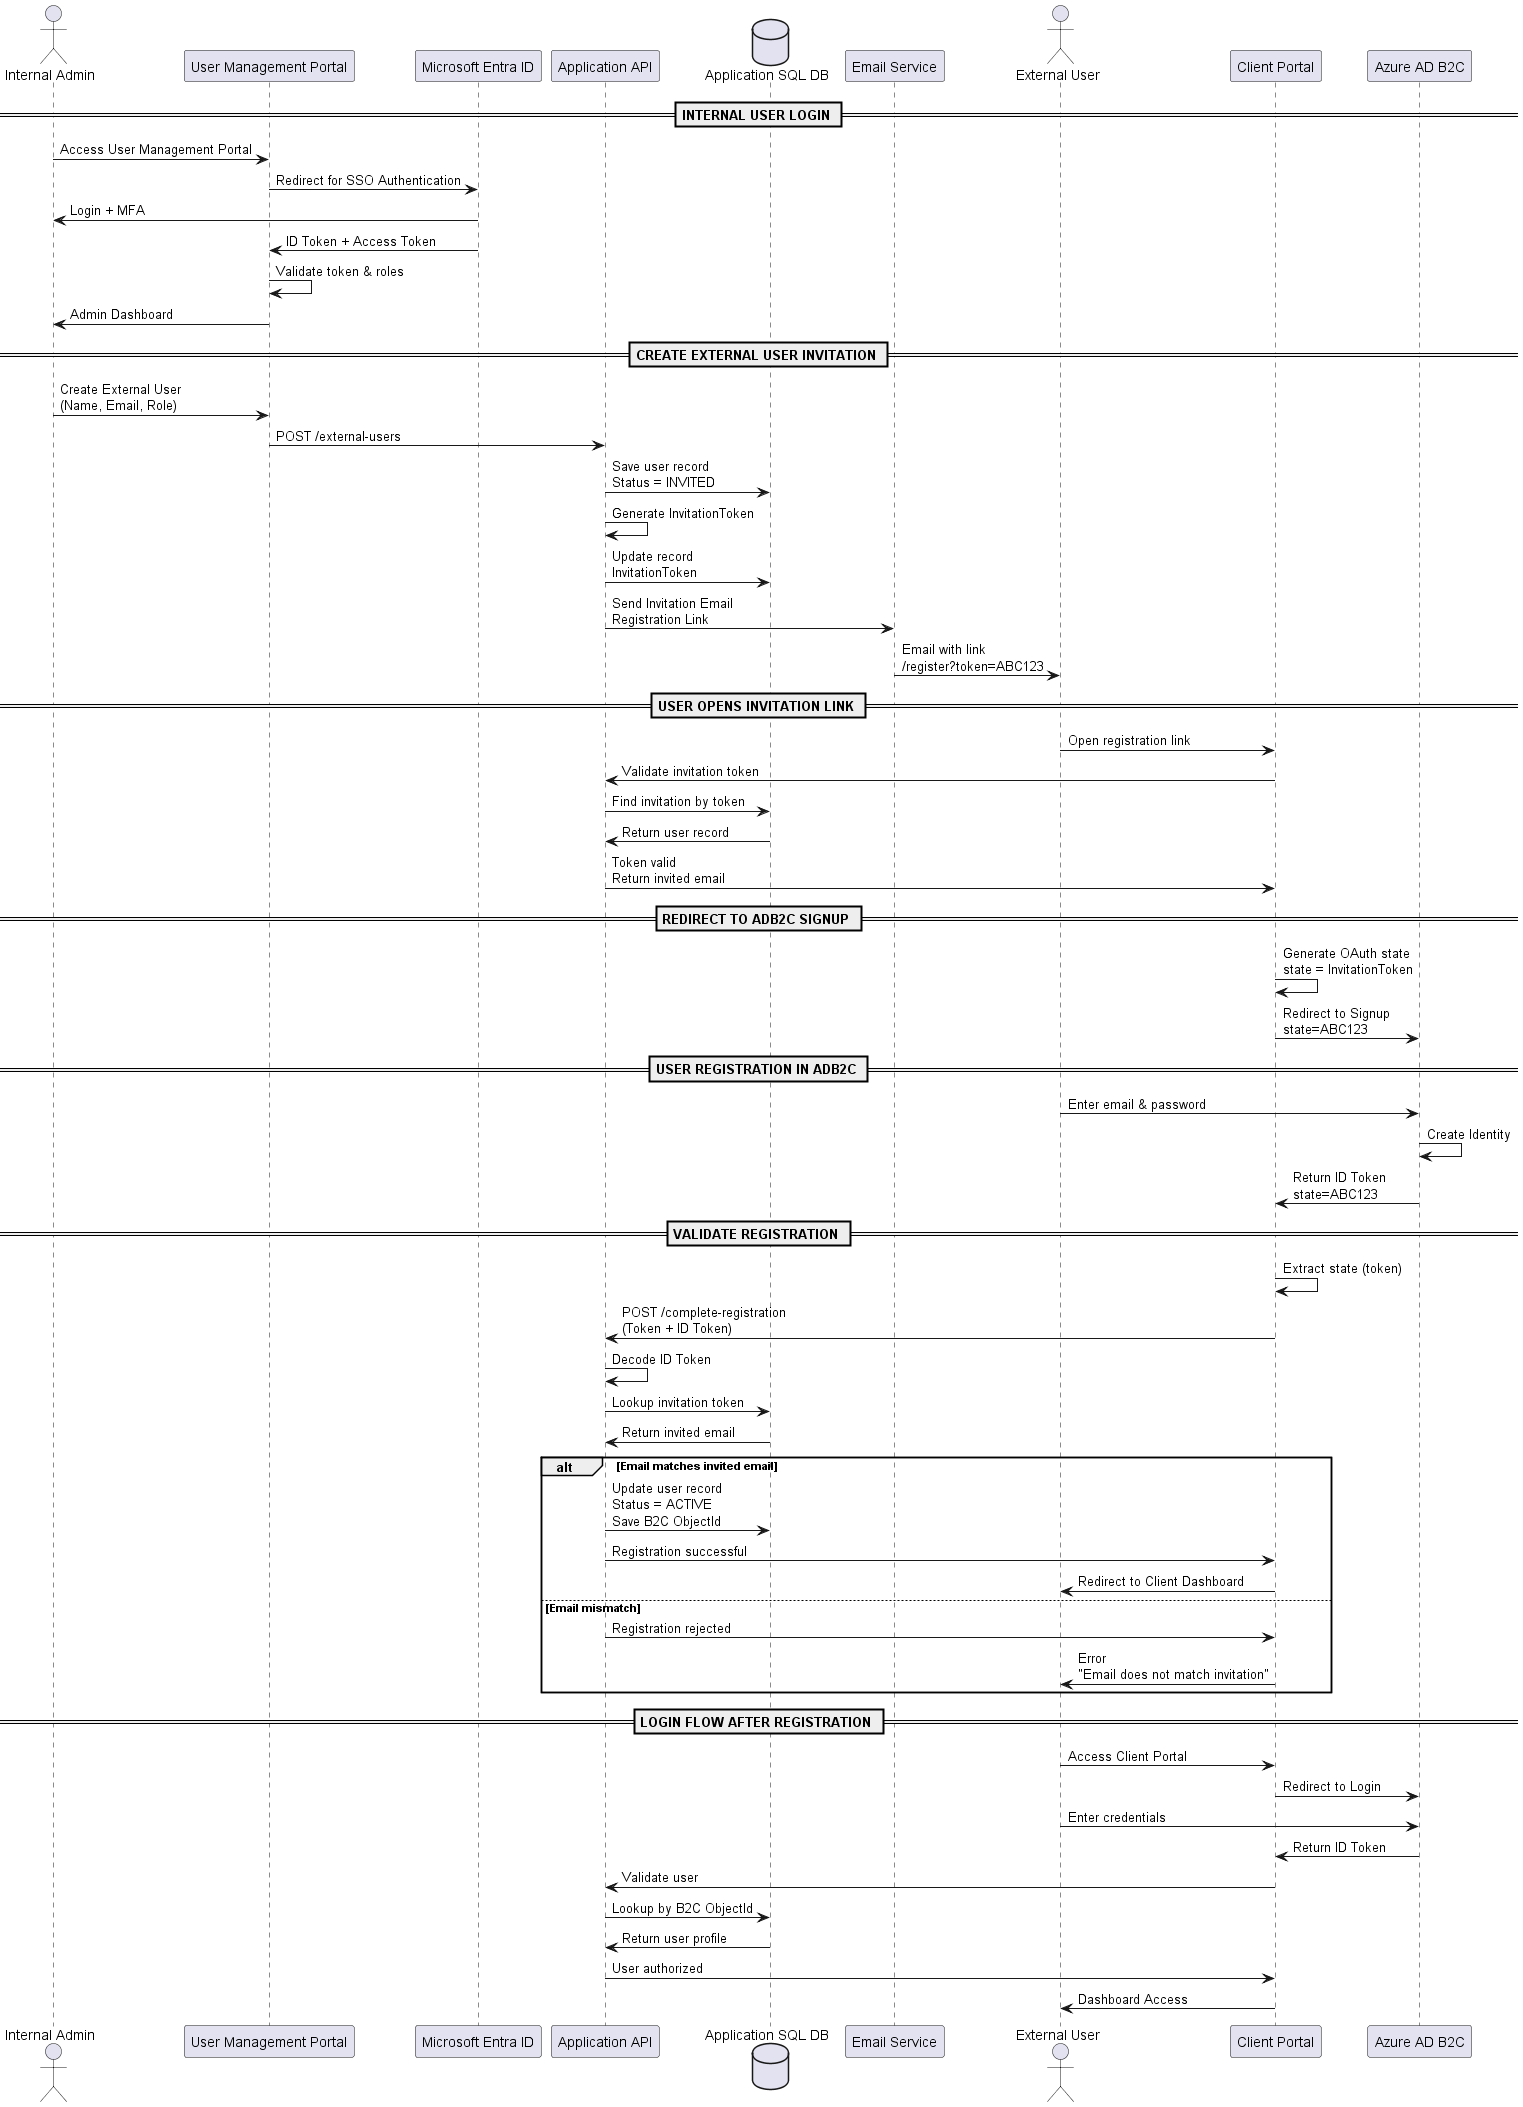

The diagram above was rendered by PlantUML. Its source (embedded in the PNG):
@startuml

actor "Internal Admin" as Admin
participant "User Management Portal" as UMP
participant "Microsoft Entra ID" as Entra
participant "Application API" as API
database "Application SQL DB" as DB
participant "Email Service" as Email
actor "External User" as User
participant "Client Portal" as Portal
participant "Azure AD B2C" as B2C


== INTERNAL USER LOGIN ==

Admin -> UMP : Access User Management Portal
UMP -> Entra : Redirect for SSO Authentication
Entra -> Admin : Login + MFA
Entra -> UMP : ID Token + Access Token
UMP -> UMP : Validate token & roles

UMP -> Admin : Admin Dashboard


== CREATE EXTERNAL USER INVITATION ==

Admin -> UMP : Create External User\n(Name, Email, Role)

UMP -> API : POST /external-users
API -> DB : Save user record\nStatus = INVITED

API -> API : Generate InvitationToken

API -> DB : Update record\nInvitationToken

API -> Email : Send Invitation Email\nRegistration Link

Email -> User : Email with link\n/register?token=ABC123


== USER OPENS INVITATION LINK ==

User -> Portal : Open registration link

Portal -> API : Validate invitation token

API -> DB : Find invitation by token

DB -> API : Return user record

API -> Portal : Token valid\nReturn invited email


== REDIRECT TO ADB2C SIGNUP ==

Portal -> Portal : Generate OAuth state\nstate = InvitationToken

Portal -> B2C : Redirect to Signup\nstate=ABC123


== USER REGISTRATION IN ADB2C ==

User -> B2C : Enter email & password

B2C -> B2C : Create Identity

B2C -> Portal : Return ID Token\nstate=ABC123


== VALIDATE REGISTRATION ==

Portal -> Portal : Extract state (token)

Portal -> API : POST /complete-registration\n(Token + ID Token)

API -> API : Decode ID Token

API -> DB : Lookup invitation token

DB -> API : Return invited email


alt Email matches invited email

API -> DB : Update user record\nStatus = ACTIVE\nSave B2C ObjectId

API -> Portal : Registration successful

Portal -> User : Redirect to Client Dashboard


else Email mismatch

API -> Portal : Registration rejected

Portal -> User : Error\n"Email does not match invitation"

end


== LOGIN FLOW AFTER REGISTRATION ==

User -> Portal : Access Client Portal

Portal -> B2C : Redirect to Login

User -> B2C : Enter credentials

B2C -> Portal : Return ID Token

Portal -> API : Validate user

API -> DB : Lookup by B2C ObjectId

DB -> API : Return user profile

API -> Portal : User authorized

Portal -> User : Dashboard Access


@enduml